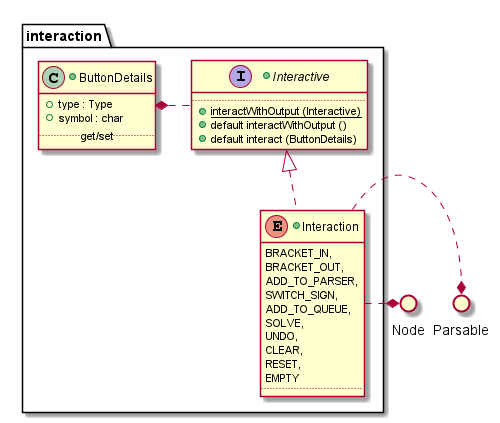

The diagram above was rendered by PlantUML. Its source (embedded in the PNG):
@startuml

package interaction {

    +interface Interactive{
        ..
            + {method} {static} interactWithOutput (Interactive)
            + {method} default interactWithOutput ()
            + {method} default interact (ButtonDetails)
    }

    +class ButtonDetails {
            + {field} type : Type
            + {field} symbol : char
        ..get/set..
    }

    +enum Interaction implements Interactive{
            BRACKET_IN,
            BRACKET_OUT,
            ADD_TO_PARSER,
            SWITCH_SIGN,
            ADD_TO_QUEUE,
            SOLVE,
            UNDO,
            CLEAR,
            RESET,
            EMPTY
        ..
    }

Interactive ..right..* ButtonDetails

}

() Parsable
() Node


Interaction ..left* Node
Interaction ..left* Parsable

@enduml